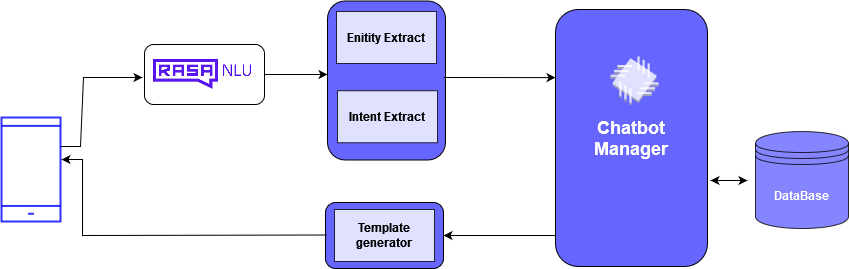

The diagram above was exported from draw.io. Its source (the exported page's mxGraphModel, read from the mxfile embedded in the PNG):
<mxGraphModel dx="1772" dy="466" grid="0" gridSize="10" guides="1" tooltips="1" connect="1" arrows="1" fold="1" page="1" pageScale="1" pageWidth="850" pageHeight="1100" background="none" math="0" shadow="0">
  <root>
    <mxCell id="0" />
    <mxCell id="1" parent="0" />
    <mxCell id="BQBBtruVz7SwZv5tAhaj-1" value="" style="rounded=1;whiteSpace=wrap;html=1;" vertex="1" parent="1">
      <mxGeometry x="137" y="189" width="120" height="60" as="geometry" />
    </mxCell>
    <mxCell id="BQBBtruVz7SwZv5tAhaj-2" value="" style="shape=image;verticalLabelPosition=bottom;labelBackgroundColor=default;verticalAlign=top;aspect=fixed;imageAspect=0;image=data:image/png,(base64 omitted: 2908 chars);" vertex="1" parent="1">
      <mxGeometry x="145" y="202.75" width="99.78" height="32.5" as="geometry" />
    </mxCell>
    <mxCell id="BQBBtruVz7SwZv5tAhaj-3" value="" style="endArrow=classic;html=1;rounded=0;" edge="1" parent="1">
      <mxGeometry width="50" height="50" relative="1" as="geometry">
        <mxPoint x="257" y="219" as="sourcePoint" />
        <mxPoint x="320" y="219" as="targetPoint" />
      </mxGeometry>
    </mxCell>
    <mxCell id="BQBBtruVz7SwZv5tAhaj-4" value="" style="rounded=1;whiteSpace=wrap;html=1;fillColor=#6666FF;" vertex="1" parent="1">
      <mxGeometry x="320" y="145.5" width="118" height="159" as="geometry" />
    </mxCell>
    <mxCell id="BQBBtruVz7SwZv5tAhaj-5" value="&lt;b&gt;Enitity Extract&lt;/b&gt;" style="rounded=0;whiteSpace=wrap;html=1;opacity=80;" vertex="1" parent="1">
      <mxGeometry x="329" y="156" width="100" height="52" as="geometry" />
    </mxCell>
    <mxCell id="BQBBtruVz7SwZv5tAhaj-6" value="&lt;b&gt;Intent Extract&lt;/b&gt;" style="rounded=0;whiteSpace=wrap;html=1;opacity=80;" vertex="1" parent="1">
      <mxGeometry x="330" y="235.25" width="100" height="52" as="geometry" />
    </mxCell>
    <mxCell id="BQBBtruVz7SwZv5tAhaj-7" value="&lt;div style=&quot;font-size: 18px;&quot;&gt;&lt;font style=&quot;font-size: 18px;&quot; color=&quot;#ffffff&quot;&gt;&lt;b&gt;Chatbot&lt;/b&gt;&lt;/font&gt;&lt;/div&gt;&lt;div style=&quot;font-size: 18px;&quot;&gt;&lt;font style=&quot;font-size: 18px;&quot; color=&quot;#ffffff&quot;&gt;&lt;b&gt;&lt;font style=&quot;font-size: 18px;&quot;&gt;Manager&lt;/font&gt;&lt;br&gt;&lt;/b&gt;&lt;/font&gt;&lt;/div&gt;" style="rounded=1;whiteSpace=wrap;html=1;fillColor=#6666FF;" vertex="1" parent="1">
      <mxGeometry x="548" y="154" width="152" height="257" as="geometry" />
    </mxCell>
    <mxCell id="BQBBtruVz7SwZv5tAhaj-9" value="" style="rounded=1;whiteSpace=wrap;html=1;fillColor=#6666FF;" vertex="1" parent="1">
      <mxGeometry x="318" y="347" width="118" height="66" as="geometry" />
    </mxCell>
    <mxCell id="BQBBtruVz7SwZv5tAhaj-10" value="&lt;b&gt;Template generator&lt;br&gt;&lt;/b&gt;" style="rounded=0;whiteSpace=wrap;html=1;opacity=80;" vertex="1" parent="1">
      <mxGeometry x="327" y="354" width="100" height="52" as="geometry" />
    </mxCell>
    <mxCell id="BQBBtruVz7SwZv5tAhaj-11" value="&lt;b&gt;&lt;font color=&quot;#ffffff&quot;&gt;DataBase&lt;/font&gt;&lt;/b&gt;" style="shape=datastore;whiteSpace=wrap;html=1;fillColor=#6666FF;opacity=80;" vertex="1" parent="1">
      <mxGeometry x="748" y="276" width="93" height="97" as="geometry" />
    </mxCell>
    <mxCell id="BQBBtruVz7SwZv5tAhaj-12" value="" style="endArrow=classic;startArrow=classic;html=1;rounded=0;" edge="1" parent="1">
      <mxGeometry width="50" height="50" relative="1" as="geometry">
        <mxPoint x="703" y="325" as="sourcePoint" />
        <mxPoint x="740" y="325" as="targetPoint" />
      </mxGeometry>
    </mxCell>
    <mxCell id="BQBBtruVz7SwZv5tAhaj-15" value="" style="outlineConnect=0;dashed=0;verticalLabelPosition=bottom;verticalAlign=top;align=center;html=1;shape=mxgraph.aws3.patch_manager;fillColor=#FFFFFF;gradientColor=none;labelBackgroundColor=#FFFFFF;fontSize=18;fontColor=#FFFFFF;opacity=80;" vertex="1" parent="1">
      <mxGeometry x="603" y="201" width="48" height="48" as="geometry" />
    </mxCell>
    <mxCell id="BQBBtruVz7SwZv5tAhaj-16" value="" style="endArrow=classic;html=1;rounded=0;fontSize=18;fontColor=#FFFFFF;entryX=1;entryY=0.5;entryDx=0;entryDy=0;" edge="1" parent="1" target="BQBBtruVz7SwZv5tAhaj-9">
      <mxGeometry width="50" height="50" relative="1" as="geometry">
        <mxPoint x="548" y="380" as="sourcePoint" />
        <mxPoint x="509" y="365" as="targetPoint" />
      </mxGeometry>
    </mxCell>
    <mxCell id="BQBBtruVz7SwZv5tAhaj-17" value="" style="endArrow=classic;html=1;rounded=0;fontSize=18;fontColor=#6666FF;entryX=0;entryY=0.265;entryDx=0;entryDy=0;entryPerimeter=0;" edge="1" parent="1" target="BQBBtruVz7SwZv5tAhaj-7">
      <mxGeometry width="50" height="50" relative="1" as="geometry">
        <mxPoint x="436" y="222" as="sourcePoint" />
        <mxPoint x="488" y="170" as="targetPoint" />
      </mxGeometry>
    </mxCell>
    <mxCell id="BQBBtruVz7SwZv5tAhaj-21" value="" style="endArrow=classic;html=1;rounded=0;fontSize=18;fontColor=#FFFFFF;entryX=1.017;entryY=0.404;entryDx=0;entryDy=0;entryPerimeter=0;" edge="1" parent="1" target="BQBBtruVz7SwZv5tAhaj-22">
      <mxGeometry width="50" height="50" relative="1" as="geometry">
        <mxPoint x="320" y="379.5" as="sourcePoint" />
        <mxPoint x="75" y="301" as="targetPoint" />
        <Array as="points">
          <mxPoint x="75" y="380" />
          <mxPoint x="75" y="304" />
        </Array>
      </mxGeometry>
    </mxCell>
    <mxCell id="BQBBtruVz7SwZv5tAhaj-22" value="" style="html=1;verticalLabelPosition=bottom;align=center;labelBackgroundColor=#ffffff;verticalAlign=top;strokeWidth=2;strokeColor=#0000FF;shadow=0;dashed=0;shape=mxgraph.ios7.icons.smartphone;fontSize=18;fontColor=#6666FF;fillColor=#FFFFFF;opacity=80;" vertex="1" parent="1">
      <mxGeometry x="-6" y="262" width="59" height="104" as="geometry" />
    </mxCell>
    <mxCell id="BQBBtruVz7SwZv5tAhaj-24" value="" style="endArrow=classic;html=1;rounded=0;fontSize=18;fontColor=#6666FF;exitX=1;exitY=0.279;exitDx=0;exitDy=0;exitPerimeter=0;" edge="1" parent="1" source="BQBBtruVz7SwZv5tAhaj-22">
      <mxGeometry width="50" height="50" relative="1" as="geometry">
        <mxPoint x="91" y="222" as="sourcePoint" />
        <mxPoint x="135" y="222" as="targetPoint" />
        <Array as="points">
          <mxPoint x="73" y="291" />
          <mxPoint x="76" y="222" />
        </Array>
      </mxGeometry>
    </mxCell>
  </root>
</mxGraphModel>